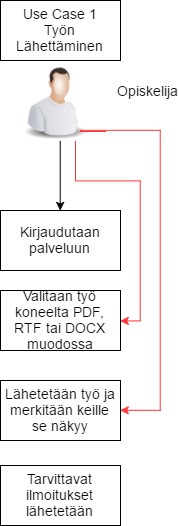

The diagram above was exported from draw.io. Its source (the exported page's mxGraphModel, read from the mxfile embedded in the PNG):
<mxGraphModel dx="925" dy="839" grid="1" gridSize="10" guides="1" tooltips="1" connect="1" arrows="1" fold="1" page="1" pageScale="1" pageWidth="850" pageHeight="1100" background="#ffffff" math="0" shadow="0">
  <root>
    <mxCell id="0" />
    <mxCell id="1" parent="0" />
    <mxCell id="37" style="edgeStyle=orthogonalEdgeStyle;rounded=0;html=1;jettySize=auto;orthogonalLoop=1;fontSize=14;" edge="1" parent="1" target="22">
      <mxGeometry relative="1" as="geometry">
        <mxPoint x="400" y="150" as="sourcePoint" />
        <Array as="points">
          <mxPoint x="400" y="150" />
        </Array>
      </mxGeometry>
    </mxCell>
    <mxCell id="47" style="edgeStyle=orthogonalEdgeStyle;rounded=0;html=1;exitX=0.75;exitY=1;entryX=1;entryY=0.5;jettySize=auto;orthogonalLoop=1;strokeColor=#FF3333;fontSize=14;fontColor=#FF3333;" edge="1" parent="1" source="5" target="21">
      <mxGeometry relative="1" as="geometry">
        <Array as="points">
          <mxPoint x="415" y="190" />
          <mxPoint x="480" y="190" />
          <mxPoint x="480" y="330" />
        </Array>
      </mxGeometry>
    </mxCell>
    <mxCell id="5" value="" style="image;html=1;labelBackgroundColor=#ffffff;image=img/lib/clip_art/people/Worker_Man_128x128.png" vertex="1" parent="1">
      <mxGeometry x="355" y="70" width="80" height="80" as="geometry" />
    </mxCell>
    <mxCell id="11" value="Opiskelija" style="text;html=1;resizable=0;points=[];autosize=1;align=left;verticalAlign=top;spacingTop=-4;fontSize=14;direction=south;" vertex="1" parent="1">
      <mxGeometry x="455" y="90" width="20" height="70" as="geometry" />
    </mxCell>
    <mxCell id="17" value="Use Case 1&lt;div&gt;Työn Lähettäminen&lt;/div&gt;" style="whiteSpace=wrap;html=1;strokeWidth=1;fontSize=14;" vertex="1" parent="1">
      <mxGeometry x="340" y="10" width="120" height="60" as="geometry" />
    </mxCell>
    <mxCell id="19" value="Tarvittavat ilmoitukset lähetetään" style="whiteSpace=wrap;html=1;strokeWidth=1;fontSize=14;" vertex="1" parent="1">
      <mxGeometry x="340" y="475" width="120" height="60" as="geometry" />
    </mxCell>
    <mxCell id="20" value="Lähetetään työ ja merkitään keille se näkyy" style="whiteSpace=wrap;html=1;strokeWidth=1;fontSize=14;" vertex="1" parent="1">
      <mxGeometry x="340" y="390" width="120" height="60" as="geometry" />
    </mxCell>
    <mxCell id="21" value="Valitaan työ koneelta PDF, RTF tai DOCX muodossa" style="whiteSpace=wrap;html=1;strokeWidth=1;fontSize=14;" vertex="1" parent="1">
      <mxGeometry x="340" y="300" width="120" height="60" as="geometry" />
    </mxCell>
    <mxCell id="22" value="Kirjaudutaan palveluun" style="whiteSpace=wrap;html=1;strokeWidth=1;fontSize=14;" vertex="1" parent="1">
      <mxGeometry x="340" y="220" width="120" height="60" as="geometry" />
    </mxCell>
    <mxCell id="49" style="edgeStyle=orthogonalEdgeStyle;rounded=0;html=1;exitX=1;exitY=0.75;entryX=1;entryY=0.5;jettySize=auto;orthogonalLoop=1;strokeColor=#FF3333;fontSize=14;fontColor=#FF3333;" edge="1" parent="1" target="20">
      <mxGeometry x="445" y="140.41176470588243" as="geometry">
        <mxPoint x="445" y="140.41176470588243" as="sourcePoint" />
        <mxPoint x="469.7058823529412" y="429.82352941176464" as="targetPoint" />
        <Array as="points">
          <mxPoint x="420" y="141" />
          <mxPoint x="420" y="140" />
          <mxPoint x="500" y="140" />
          <mxPoint x="500" y="420" />
        </Array>
      </mxGeometry>
    </mxCell>
  </root>
</mxGraphModel>